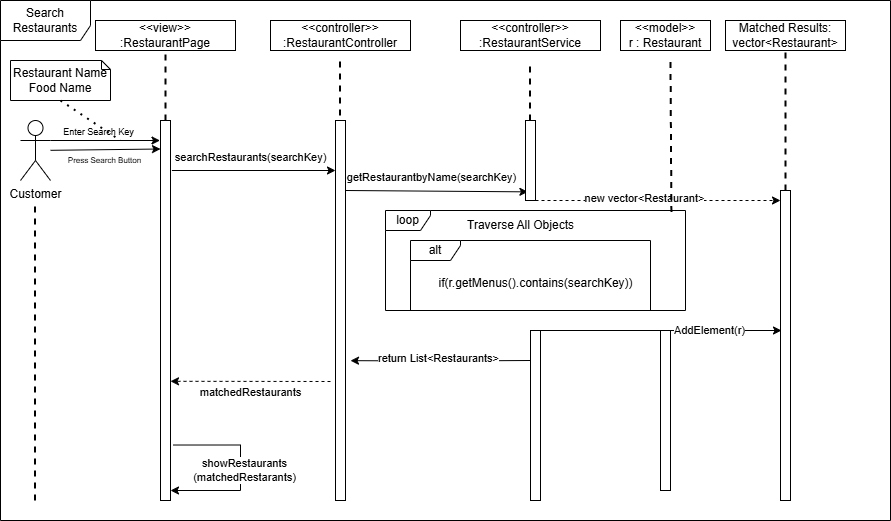

The diagram above was exported from draw.io. Its source (the exported page's mxGraphModel, read from the mxfile embedded in the PNG):
<mxGraphModel dx="1892" dy="1662" grid="1" gridSize="10" guides="1" tooltips="1" connect="1" arrows="1" fold="1" page="1" pageScale="1" pageWidth="850" pageHeight="1100" math="0" shadow="0">
  <root>
    <mxCell id="0" />
    <mxCell id="1" parent="0" />
    <mxCell id="myCJCdUXUHbtMIZx52Bf-39" value="" style="rounded=0;whiteSpace=wrap;html=1;" parent="1" vertex="1">
      <mxGeometry x="630" y="310" width="10" height="160" as="geometry" />
    </mxCell>
    <mxCell id="VykDBBKxrlKP3O7WeRoj-8" value="" style="rounded=0;whiteSpace=wrap;html=1;" vertex="1" parent="1">
      <mxGeometry x="500" y="310" width="10" height="170" as="geometry" />
    </mxCell>
    <mxCell id="myCJCdUXUHbtMIZx52Bf-1" value="Customer" style="shape=umlActor;verticalLabelPosition=bottom;verticalAlign=top;html=1;outlineConnect=0;" parent="1" vertex="1">
      <mxGeometry x="-10" y="100" width="30" height="60" as="geometry" />
    </mxCell>
    <mxCell id="myCJCdUXUHbtMIZx52Bf-6" value="" style="endArrow=classic;html=1;rounded=0;exitX=1;exitY=0.3333333333333333;exitDx=0;exitDy=0;exitPerimeter=0;" parent="1" source="myCJCdUXUHbtMIZx52Bf-1" edge="1">
      <mxGeometry width="50" height="50" relative="1" as="geometry">
        <mxPoint x="190" y="280" as="sourcePoint" />
        <mxPoint x="129.50000000000023" y="120" as="targetPoint" />
      </mxGeometry>
    </mxCell>
    <mxCell id="myCJCdUXUHbtMIZx52Bf-30" value="&lt;span style=&quot;font-size: 9px;&quot;&gt;Enter Search Key&lt;/span&gt;" style="edgeLabel;html=1;align=center;verticalAlign=middle;resizable=0;points=[];" parent="myCJCdUXUHbtMIZx52Bf-6" vertex="1" connectable="0">
      <mxGeometry x="-0.1331" relative="1" as="geometry">
        <mxPoint y="-10" as="offset" />
      </mxGeometry>
    </mxCell>
    <mxCell id="myCJCdUXUHbtMIZx52Bf-15" value="" style="rounded=0;whiteSpace=wrap;html=1;" parent="1" vertex="1">
      <mxGeometry x="130" y="100" width="10" height="380" as="geometry" />
    </mxCell>
    <mxCell id="myCJCdUXUHbtMIZx52Bf-19" value="" style="rounded=0;whiteSpace=wrap;html=1;" parent="1" vertex="1">
      <mxGeometry x="305" y="100" width="10" height="380" as="geometry" />
    </mxCell>
    <mxCell id="myCJCdUXUHbtMIZx52Bf-20" value="" style="endArrow=classic;html=1;rounded=0;exitX=1.19;exitY=0.168;exitDx=0;exitDy=0;exitPerimeter=0;entryX=0.052;entryY=0.168;entryDx=0;entryDy=0;entryPerimeter=0;" parent="1" edge="1">
      <mxGeometry width="50" height="50" relative="1" as="geometry">
        <mxPoint x="141.38000000000008" y="149.99999999999991" as="sourcePoint" />
        <mxPoint x="305" y="149.99999999999991" as="targetPoint" />
      </mxGeometry>
    </mxCell>
    <mxCell id="myCJCdUXUHbtMIZx52Bf-21" value="searchRestaurants(searchKey)" style="edgeLabel;html=1;align=center;verticalAlign=middle;resizable=0;points=[];" parent="myCJCdUXUHbtMIZx52Bf-20" vertex="1" connectable="0">
      <mxGeometry x="-0.1825" y="-1" relative="1" as="geometry">
        <mxPoint x="11" y="-15" as="offset" />
      </mxGeometry>
    </mxCell>
    <mxCell id="myCJCdUXUHbtMIZx52Bf-31" value="" style="endArrow=classic;html=1;rounded=0;entryX=0;entryY=0.075;entryDx=0;entryDy=0;entryPerimeter=0;" parent="1" source="myCJCdUXUHbtMIZx52Bf-1" target="myCJCdUXUHbtMIZx52Bf-15" edge="1">
      <mxGeometry width="50" height="50" relative="1" as="geometry">
        <mxPoint x="280" y="280" as="sourcePoint" />
        <mxPoint x="330" y="230" as="targetPoint" />
      </mxGeometry>
    </mxCell>
    <mxCell id="myCJCdUXUHbtMIZx52Bf-32" value="&lt;font style=&quot;font-size: 8px;&quot;&gt;Press Search Button&lt;/font&gt;" style="edgeLabel;html=1;align=center;verticalAlign=middle;resizable=0;points=[];" parent="myCJCdUXUHbtMIZx52Bf-31" vertex="1" connectable="0">
      <mxGeometry x="0.2682" y="-1" relative="1" as="geometry">
        <mxPoint x="-17" y="9" as="offset" />
      </mxGeometry>
    </mxCell>
    <mxCell id="myCJCdUXUHbtMIZx52Bf-36" value="" style="endArrow=classic;html=1;rounded=0;exitX=1;exitY=1;exitDx=0;exitDy=0;dashed=1;" parent="1" source="VykDBBKxrlKP3O7WeRoj-14" edge="1">
      <mxGeometry width="50" height="50" relative="1" as="geometry">
        <mxPoint x="500" y="310" as="sourcePoint" />
        <mxPoint x="750" y="180" as="targetPoint" />
      </mxGeometry>
    </mxCell>
    <mxCell id="myCJCdUXUHbtMIZx52Bf-37" value="new vector&amp;lt;Restaurant&amp;gt;" style="edgeLabel;html=1;align=center;verticalAlign=middle;resizable=0;points=[];" parent="myCJCdUXUHbtMIZx52Bf-36" vertex="1" connectable="0">
      <mxGeometry x="-0.0474" relative="1" as="geometry">
        <mxPoint x="-9" y="-3" as="offset" />
      </mxGeometry>
    </mxCell>
    <mxCell id="myCJCdUXUHbtMIZx52Bf-38" value="" style="rounded=0;whiteSpace=wrap;html=1;" parent="1" vertex="1">
      <mxGeometry x="750" y="170" width="10" height="310" as="geometry" />
    </mxCell>
    <mxCell id="myCJCdUXUHbtMIZx52Bf-49" value="" style="endArrow=classic;html=1;rounded=0;exitX=1;exitY=0;exitDx=0;exitDy=0;" parent="1" source="VykDBBKxrlKP3O7WeRoj-8" edge="1">
      <mxGeometry width="50" height="50" relative="1" as="geometry">
        <mxPoint x="500" y="310" as="sourcePoint" />
        <mxPoint x="751" y="310" as="targetPoint" />
      </mxGeometry>
    </mxCell>
    <mxCell id="myCJCdUXUHbtMIZx52Bf-50" value="AddElement(r)" style="edgeLabel;html=1;align=center;verticalAlign=middle;resizable=0;points=[];" parent="myCJCdUXUHbtMIZx52Bf-49" vertex="1" connectable="0">
      <mxGeometry x="0.3973" y="1" relative="1" as="geometry">
        <mxPoint as="offset" />
      </mxGeometry>
    </mxCell>
    <mxCell id="myCJCdUXUHbtMIZx52Bf-53" value="" style="endArrow=classic;html=1;rounded=0;entryX=1.25;entryY=0.598;entryDx=0;entryDy=0;entryPerimeter=0;dashed=1;" parent="1" edge="1">
      <mxGeometry width="50" height="50" relative="1" as="geometry">
        <mxPoint x="300" y="361" as="sourcePoint" />
        <mxPoint x="140" y="360.79999999999995" as="targetPoint" />
      </mxGeometry>
    </mxCell>
    <mxCell id="myCJCdUXUHbtMIZx52Bf-54" value="matchedRestaurants" style="edgeLabel;html=1;align=center;verticalAlign=middle;resizable=0;points=[];" parent="myCJCdUXUHbtMIZx52Bf-53" vertex="1" connectable="0">
      <mxGeometry x="-0.1061" y="3" relative="1" as="geometry">
        <mxPoint x="-8" y="8" as="offset" />
      </mxGeometry>
    </mxCell>
    <mxCell id="myCJCdUXUHbtMIZx52Bf-55" value="" style="endArrow=classic;html=1;rounded=0;exitX=1.25;exitY=0.854;exitDx=0;exitDy=0;exitPerimeter=0;edgeStyle=orthogonalEdgeStyle;" parent="1" source="myCJCdUXUHbtMIZx52Bf-15" edge="1">
      <mxGeometry width="50" height="50" relative="1" as="geometry">
        <mxPoint x="390" y="350" as="sourcePoint" />
        <mxPoint x="140" y="470" as="targetPoint" />
        <Array as="points">
          <mxPoint x="210" y="425" />
          <mxPoint x="210" y="470" />
          <mxPoint x="140" y="470" />
        </Array>
      </mxGeometry>
    </mxCell>
    <mxCell id="myCJCdUXUHbtMIZx52Bf-56" value="showRestaurants&lt;div&gt;(matchedRestarants)&lt;/div&gt;" style="edgeLabel;html=1;align=center;verticalAlign=middle;resizable=0;points=[];" parent="myCJCdUXUHbtMIZx52Bf-55" vertex="1" connectable="0">
      <mxGeometry x="0.0188" y="3" relative="1" as="geometry">
        <mxPoint as="offset" />
      </mxGeometry>
    </mxCell>
    <mxCell id="myCJCdUXUHbtMIZx52Bf-57" value="Restaurant Name&lt;div&gt;Food Name&lt;/div&gt;" style="shape=note;size=9;whiteSpace=wrap;html=1;" parent="1" vertex="1">
      <mxGeometry x="-20" y="40" width="100" height="40" as="geometry" />
    </mxCell>
    <mxCell id="myCJCdUXUHbtMIZx52Bf-60" value="&lt;div&gt;&amp;lt;&amp;lt;view&amp;gt;&amp;gt;&lt;/div&gt;:RestaurantPage" style="rounded=0;whiteSpace=wrap;html=1;" parent="1" vertex="1">
      <mxGeometry x="65" width="140" height="30" as="geometry" />
    </mxCell>
    <mxCell id="myCJCdUXUHbtMIZx52Bf-61" value="&lt;div&gt;&amp;lt;&amp;lt;controller&amp;gt;&amp;gt;&lt;/div&gt;:RestaurantController" style="rounded=0;whiteSpace=wrap;html=1;" parent="1" vertex="1">
      <mxGeometry x="240" width="140" height="30" as="geometry" />
    </mxCell>
    <mxCell id="myCJCdUXUHbtMIZx52Bf-62" value="&lt;div&gt;Matched Results:&lt;/div&gt;&lt;div&gt;vector&amp;lt;Restaurant&amp;gt;&lt;/div&gt;" style="rounded=0;whiteSpace=wrap;html=1;" parent="1" vertex="1">
      <mxGeometry x="695" width="120" height="30" as="geometry" />
    </mxCell>
    <mxCell id="myCJCdUXUHbtMIZx52Bf-63" value="&amp;lt;&amp;lt;model&amp;gt;&amp;gt;&lt;div&gt;r : Restaurant&lt;/div&gt;" style="rounded=0;whiteSpace=wrap;html=1;" parent="1" vertex="1">
      <mxGeometry x="590" width="90" height="30" as="geometry" />
    </mxCell>
    <mxCell id="myCJCdUXUHbtMIZx52Bf-64" value="" style="endArrow=none;dashed=1;html=1;strokeWidth=2;rounded=0;entryX=0.5;entryY=1;entryDx=0;entryDy=0;exitX=0.953;exitY=0.014;exitDx=0;exitDy=0;exitPerimeter=0;" parent="1" edge="1" source="VykDBBKxrlKP3O7WeRoj-15">
      <mxGeometry width="50" height="50" relative="1" as="geometry">
        <mxPoint x="640" y="199" as="sourcePoint" />
        <mxPoint x="640" y="40" as="targetPoint" />
      </mxGeometry>
    </mxCell>
    <mxCell id="myCJCdUXUHbtMIZx52Bf-66" value="" style="endArrow=none;dashed=1;html=1;strokeWidth=2;rounded=0;" parent="1" edge="1">
      <mxGeometry width="50" height="50" relative="1" as="geometry">
        <mxPoint x="4.5" y="480" as="sourcePoint" />
        <mxPoint x="4.5" y="180" as="targetPoint" />
      </mxGeometry>
    </mxCell>
    <mxCell id="myCJCdUXUHbtMIZx52Bf-67" value="" style="endArrow=none;dashed=1;html=1;dashPattern=1 3;strokeWidth=2;rounded=0;exitX=0.5;exitY=1;exitDx=0;exitDy=0;exitPerimeter=0;" parent="1" source="myCJCdUXUHbtMIZx52Bf-57" edge="1">
      <mxGeometry width="50" height="50" relative="1" as="geometry">
        <mxPoint x="360" y="270" as="sourcePoint" />
        <mxPoint x="90" y="120" as="targetPoint" />
      </mxGeometry>
    </mxCell>
    <mxCell id="myCJCdUXUHbtMIZx52Bf-68" value="" style="endArrow=none;dashed=1;html=1;strokeWidth=2;rounded=0;entryX=0.5;entryY=1;entryDx=0;entryDy=0;exitX=0.5;exitY=0;exitDx=0;exitDy=0;" parent="1" source="myCJCdUXUHbtMIZx52Bf-15" target="myCJCdUXUHbtMIZx52Bf-60" edge="1">
      <mxGeometry width="50" height="50" relative="1" as="geometry">
        <mxPoint x="360" y="270" as="sourcePoint" />
        <mxPoint x="410" y="220" as="targetPoint" />
      </mxGeometry>
    </mxCell>
    <mxCell id="myCJCdUXUHbtMIZx52Bf-69" value="" style="endArrow=none;dashed=1;html=1;strokeWidth=2;rounded=0;entryX=0.5;entryY=1;entryDx=0;entryDy=0;exitX=0.5;exitY=0;exitDx=0;exitDy=0;" parent="1" edge="1">
      <mxGeometry width="50" height="50" relative="1" as="geometry">
        <mxPoint x="309.50000000000006" y="95" as="sourcePoint" />
        <mxPoint x="309.50000000000006" y="35" as="targetPoint" />
      </mxGeometry>
    </mxCell>
    <mxCell id="myCJCdUXUHbtMIZx52Bf-70" value="" style="endArrow=none;dashed=1;html=1;strokeWidth=2;rounded=0;entryX=0.5;entryY=1;entryDx=0;entryDy=0;exitX=0.5;exitY=0;exitDx=0;exitDy=0;" parent="1" edge="1" target="myCJCdUXUHbtMIZx52Bf-62" source="myCJCdUXUHbtMIZx52Bf-38">
      <mxGeometry width="50" height="50" relative="1" as="geometry">
        <mxPoint x="694.58" y="175" as="sourcePoint" />
        <mxPoint x="694.58" y="40" as="targetPoint" />
      </mxGeometry>
    </mxCell>
    <mxCell id="VykDBBKxrlKP3O7WeRoj-2" value="Search Restaurants" style="shape=umlFrame;whiteSpace=wrap;html=1;pointerEvents=0;width=90;height=40;" vertex="1" parent="1">
      <mxGeometry x="-30" y="-20" width="890" height="520" as="geometry" />
    </mxCell>
    <mxCell id="VykDBBKxrlKP3O7WeRoj-5" value="&lt;div&gt;&amp;lt;&amp;lt;controller&amp;gt;&amp;gt;&lt;/div&gt;:RestaurantService" style="rounded=0;whiteSpace=wrap;html=1;" vertex="1" parent="1">
      <mxGeometry x="430" width="140" height="30" as="geometry" />
    </mxCell>
    <mxCell id="VykDBBKxrlKP3O7WeRoj-7" value="" style="endArrow=none;dashed=1;html=1;strokeWidth=2;rounded=0;entryX=0.5;entryY=1;entryDx=0;entryDy=0;exitX=0.5;exitY=0;exitDx=0;exitDy=0;" edge="1" parent="1">
      <mxGeometry width="50" height="50" relative="1" as="geometry">
        <mxPoint x="499.50000000000006" y="100" as="sourcePoint" />
        <mxPoint x="499.50000000000006" y="40" as="targetPoint" />
      </mxGeometry>
    </mxCell>
    <mxCell id="VykDBBKxrlKP3O7WeRoj-11" value="" style="endArrow=classic;html=1;rounded=0;exitX=1.19;exitY=0.168;exitDx=0;exitDy=0;exitPerimeter=0;entryX=0.24;entryY=0.892;entryDx=0;entryDy=0;entryPerimeter=0;" edge="1" parent="1" target="VykDBBKxrlKP3O7WeRoj-14">
      <mxGeometry width="50" height="50" relative="1" as="geometry">
        <mxPoint x="315.0000000000001" y="169.99999999999991" as="sourcePoint" />
        <mxPoint x="505" y="70" as="targetPoint" />
      </mxGeometry>
    </mxCell>
    <mxCell id="VykDBBKxrlKP3O7WeRoj-12" value="getRestaurantbyName(searchKey)" style="edgeLabel;html=1;align=center;verticalAlign=middle;resizable=0;points=[];" vertex="1" connectable="0" parent="VykDBBKxrlKP3O7WeRoj-11">
      <mxGeometry x="-0.1825" y="-1" relative="1" as="geometry">
        <mxPoint x="11" y="-15" as="offset" />
      </mxGeometry>
    </mxCell>
    <mxCell id="VykDBBKxrlKP3O7WeRoj-14" value="" style="rounded=0;whiteSpace=wrap;html=1;" vertex="1" parent="1">
      <mxGeometry x="495" y="100" width="10" height="80" as="geometry" />
    </mxCell>
    <mxCell id="myCJCdUXUHbtMIZx52Bf-47" value="if(&lt;span style=&quot;background-color: transparent; color: light-dark(rgb(0, 0, 0), rgb(255, 255, 255));&quot;&gt;r.getMenus().contains(searchKey))&lt;/span&gt;&lt;div&gt;&lt;div&gt;&lt;br&gt;&lt;/div&gt;&lt;/div&gt;" style="text;html=1;align=center;verticalAlign=middle;resizable=0;points=[];autosize=1;strokeColor=none;fillColor=none;" parent="1" vertex="1">
      <mxGeometry x="395" y="250" width="220" height="40" as="geometry" />
    </mxCell>
    <mxCell id="myCJCdUXUHbtMIZx52Bf-41" value="Traverse All Objects" style="text;html=1;align=center;verticalAlign=middle;resizable=0;points=[];autosize=1;strokeColor=none;fillColor=none;" parent="1" vertex="1">
      <mxGeometry x="425" y="190" width="130" height="30" as="geometry" />
    </mxCell>
    <mxCell id="VykDBBKxrlKP3O7WeRoj-15" value="loop" style="shape=umlFrame;whiteSpace=wrap;html=1;pointerEvents=0;width=45;height=20;" vertex="1" parent="1">
      <mxGeometry x="355" y="190" width="300" height="100" as="geometry" />
    </mxCell>
    <mxCell id="VykDBBKxrlKP3O7WeRoj-16" value="alt" style="shape=umlFrame;whiteSpace=wrap;html=1;pointerEvents=0;width=50;height=20;" vertex="1" parent="1">
      <mxGeometry x="380" y="220" width="240" height="70" as="geometry" />
    </mxCell>
    <mxCell id="VykDBBKxrlKP3O7WeRoj-18" style="edgeStyle=orthogonalEdgeStyle;rounded=0;orthogonalLoop=1;jettySize=auto;html=1;entryX=1.5;entryY=0.632;entryDx=0;entryDy=0;entryPerimeter=0;" edge="1" parent="1" target="myCJCdUXUHbtMIZx52Bf-19">
      <mxGeometry relative="1" as="geometry">
        <mxPoint x="500" y="340" as="sourcePoint" />
      </mxGeometry>
    </mxCell>
    <mxCell id="VykDBBKxrlKP3O7WeRoj-19" value="return List&amp;lt;Restaurants&amp;gt;" style="edgeLabel;html=1;align=center;verticalAlign=middle;resizable=0;points=[];" vertex="1" connectable="0" parent="VykDBBKxrlKP3O7WeRoj-18">
      <mxGeometry x="0.056" y="-3" relative="1" as="geometry">
        <mxPoint as="offset" />
      </mxGeometry>
    </mxCell>
  </root>
</mxGraphModel>